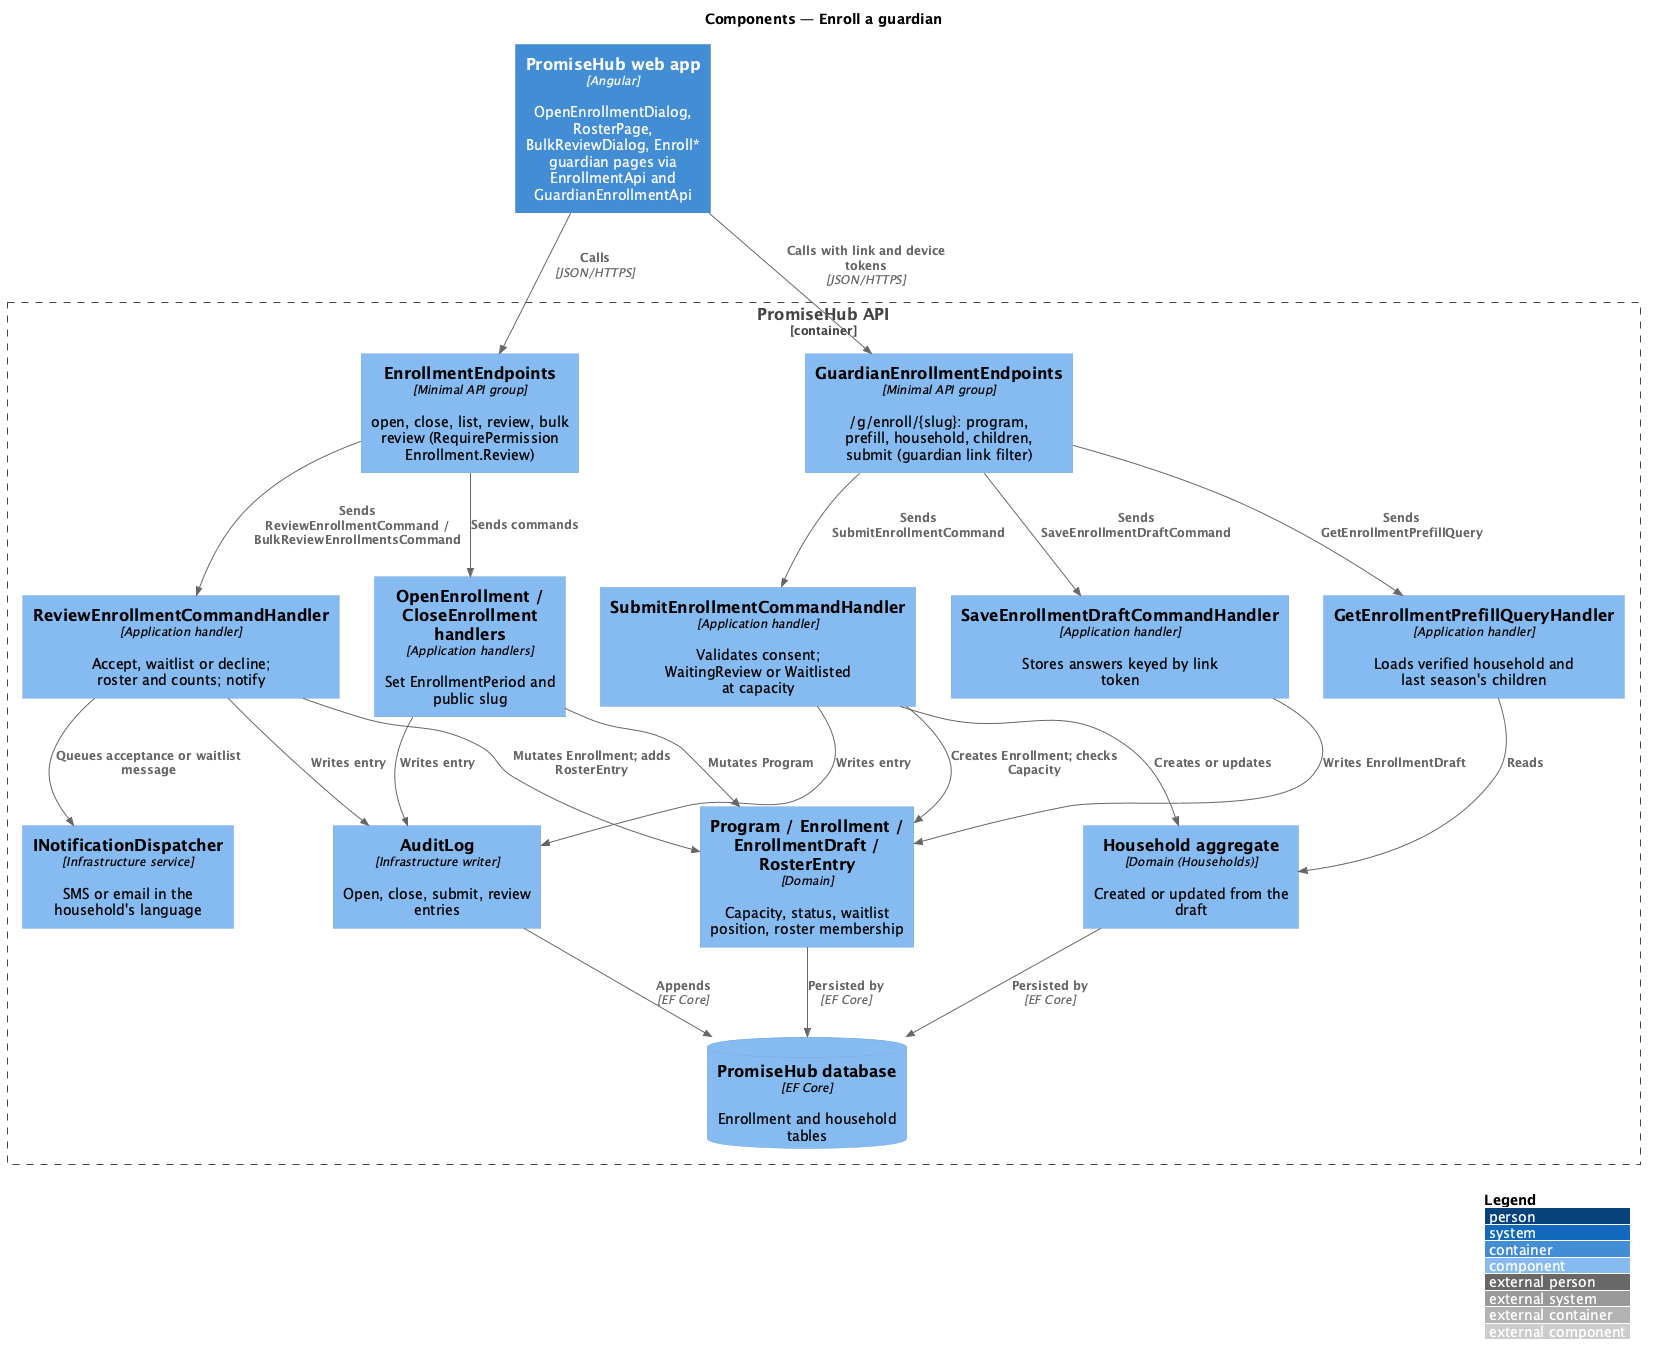

The diagram above was rendered by PlantUML. Its source (embedded in the PNG):
@startuml
!include <C4/C4_Component>
LAYOUT_WITH_LEGEND()
title Components — Enroll a guardian

Container(web, "PromiseHub web app", "Angular", "OpenEnrollmentDialog, RosterPage, BulkReviewDialog, Enroll* guardian pages via EnrollmentApi and GuardianEnrollmentApi")
Container_Boundary(api, "PromiseHub API") {
  Component(staffendpoints, "EnrollmentEndpoints", "Minimal API group", "open, close, list, review, bulk review (RequirePermission Enrollment.Review)")
  Component(guardianendpoints, "GuardianEnrollmentEndpoints", "Minimal API group", "/g/enroll/{slug}: program, prefill, household, children, submit (guardian link filter)")
  Component(openclose, "OpenEnrollment / CloseEnrollment handlers", "Application handlers", "Set EnrollmentPeriod and public slug")
  Component(prefill, "GetEnrollmentPrefillQueryHandler", "Application handler", "Loads verified household and last season's children")
  Component(draft, "SaveEnrollmentDraftCommandHandler", "Application handler", "Stores answers keyed by link token")
  Component(submit, "SubmitEnrollmentCommandHandler", "Application handler", "Validates consent; WaitingReview or Waitlisted at capacity")
  Component(review, "ReviewEnrollmentCommandHandler", "Application handler", "Accept, waitlist or decline; roster and counts; notify")
  Component(domain, "Program / Enrollment / EnrollmentDraft / RosterEntry", "Domain", "Capacity, status, waitlist position, roster membership")
  Component(household, "Household aggregate", "Domain (Households)", "Created or updated from the draft")
  Component(notify, "INotificationDispatcher", "Infrastructure service", "SMS or email in the household's language")
  Component(audit, "AuditLog", "Infrastructure writer", "Open, close, submit, review entries")
  ComponentDb(db, "PromiseHub database", "EF Core", "Enrollment and household tables")
}
Rel(web, staffendpoints, "Calls", "JSON/HTTPS")
Rel(web, guardianendpoints, "Calls with link and device tokens", "JSON/HTTPS")
Rel(staffendpoints, openclose, "Sends commands")
Rel(staffendpoints, review, "Sends ReviewEnrollmentCommand / BulkReviewEnrollmentsCommand")
Rel(guardianendpoints, prefill, "Sends GetEnrollmentPrefillQuery")
Rel(guardianendpoints, draft, "Sends SaveEnrollmentDraftCommand")
Rel(guardianendpoints, submit, "Sends SubmitEnrollmentCommand")
Rel(openclose, domain, "Mutates Program")
Rel(prefill, household, "Reads")
Rel(draft, domain, "Writes EnrollmentDraft")
Rel(submit, domain, "Creates Enrollment; checks Capacity")
Rel(submit, household, "Creates or updates")
Rel(review, domain, "Mutates Enrollment; adds RosterEntry")
Rel(review, notify, "Queues acceptance or waitlist message")
Rel(openclose, audit, "Writes entry")
Rel(submit, audit, "Writes entry")
Rel(review, audit, "Writes entry")
Rel(domain, db, "Persisted by", "EF Core")
Rel(household, db, "Persisted by", "EF Core")
Rel(audit, db, "Appends", "EF Core")
@enduml